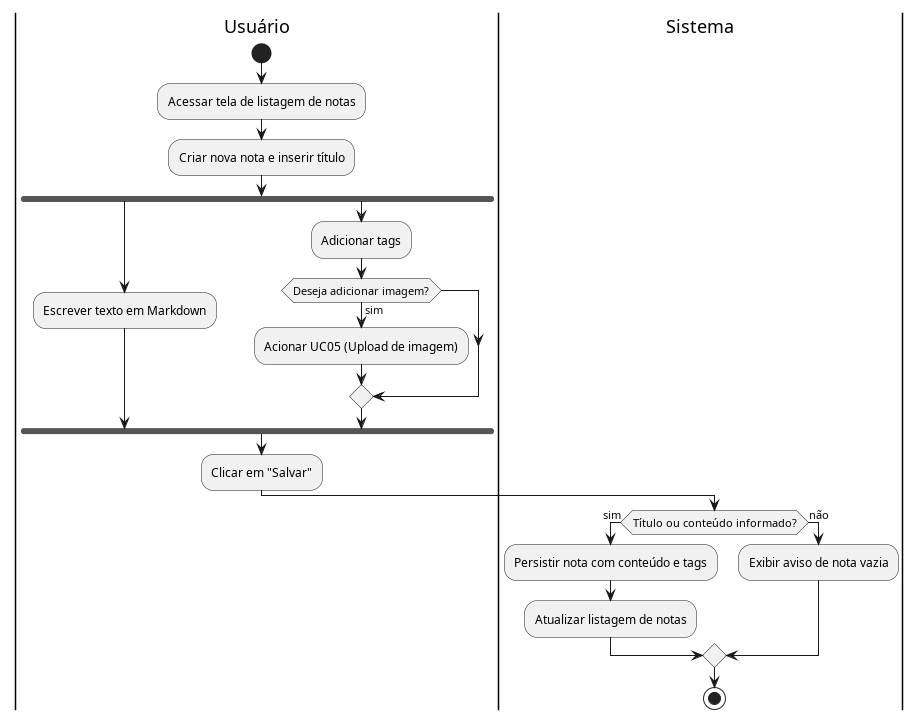

The diagram above was rendered by PlantUML. Its source (embedded in the PNG):
@startuml diagrama_UC06

|Usuário|
start
:Acessar tela de listagem de notas;
:Criar nova nota e inserir título;
fork
  :Escrever texto em Markdown;
fork again
  :Adicionar tags;

  if (Deseja adicionar imagem?) then (sim)
    :Acionar UC05 (Upload de imagem);
  endif
end fork

:Clicar em "Salvar";

|Sistema|
if (Título ou conteúdo informado?) then (sim)
  :Persistir nota com conteúdo e tags;
  :Atualizar listagem de notas;
else (não)
  :Exibir aviso de nota vazia;
endif

stop
@enduml